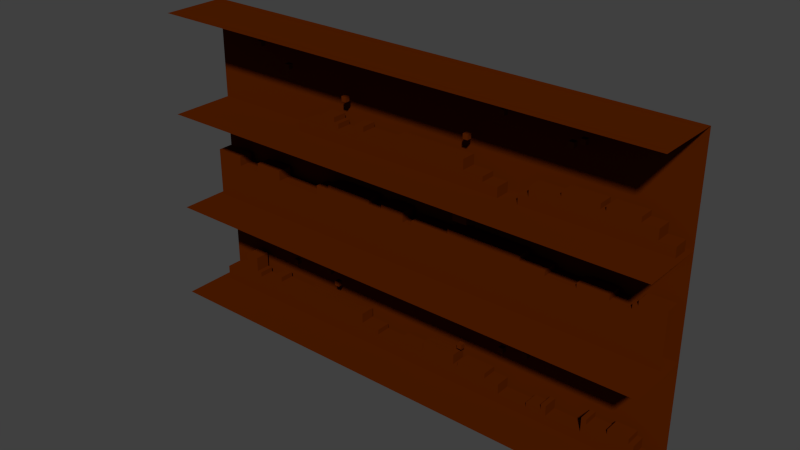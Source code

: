 # Source: test_module_earth_set1_1.blend  (saved by Blender 2.70.0; exported with 4.5.12 LTS)
import bpy
from mathutils import Matrix  # noqa: F401  (used for matrix-valued properties, if any)

bpy.ops.wm.read_factory_settings(use_empty=True)
scene = bpy.context.scene
scene.name = 'Scene'

# ---- collections
col_collection_1 = bpy.data.collections.new('Collection 1'); scene.collection.children.link(col_collection_1)

# ---- materials (node trees are filled in below, after node groups)
mat_stone = bpy.data.materials.new('stone')
mat_stone.alpha_threshold = 0.0
mat_stone.roughness = 0.5
mat_stone.line_color = (0.0, 0.0, 0.0, 1.0)

# ---- material node trees
mat_stone.use_nodes = True; mat_stone.node_tree.nodes.clear()
_N = mat_stone.node_tree.nodes; _L = mat_stone.node_tree.links
n0 = _N.new('ShaderNodeOutputMaterial'); n0.name = 'Material Output'; n0.location = (300, 300)
n1 = _N.new('ShaderNodeBsdfDiffuse'); n1.name = 'Diffuse BSDF'; n1.location = (10, 300)
n1.inputs[0].default_value = (0.08714, 0.01352, 0.0, 1.0)
_L.new(n1.outputs[0], n0.inputs[0])
n0.is_active_output = True

# ---- world
world_world = bpy.data.worlds.new('World'); scene.world = world_world
world_world.color = (0.05088, 0.05088, 0.05088)
world_world.use_sun_shadow = False
world_world.sun_shadow_jitter_overblur = 0.0
world_world.cycles.sampling_method = 'MANUAL'
world_world.cycles.sample_map_resolution = 256

# ---- meshes
me_plane = bpy.data.meshes.new('Plane')
me_plane.from_pydata([(-0.865, 0.009756, 2.887), (-0.865, 0.1098, 2.887), (-0.765, 0.009756, 2.887), (-0.765, 0.1098, 2.887), (-0.765, 0.009756, 2.787), (-0.865, 0.009756, 2.787), (-0.765, 0.1098, 2.787), (-0.865, 0.1098, 2.787), (1.135, 0.009756, 2.687), (1.135, 0.1098, 2.687), (1.235, 0.009756, 2.687), (1.235, 0.1098, 2.687), (1.235, 0.009756, 2.587), (1.135, 0.009756, 2.587), (1.235, 0.1098, 2.587), (1.135, 0.1098, 2.587), (2.635, 0.009756, 2.587), (2.635, 0.1098, 2.587), (2.735, 0.009756, 2.587), (2.735, 0.1098, 2.587), (2.735, 0.009756, 2.487), (2.635, 0.009756, 2.487), (2.735, 0.1098, 2.487), (2.635, 0.1098, 2.487), (2.435, 0.009756, 2.487), (2.435, 0.1098, 2.487), (2.535, 0.009756, 2.487), (2.535, 0.1098, 2.487), (2.535, 0.009756, 2.387), (2.435, 0.009756, 2.387), (2.535, 0.1098, 2.387), (2.435, 0.1098, 2.387), (4.035, 0.009756, 2.887), (4.035, 0.1098, 2.887), (4.135, 0.009756, 2.887), (4.135, 0.1098, 2.887), (4.135, 0.009756, 2.787), (4.035, 0.009756, 2.787), (4.135, 0.1098, 2.787), (4.035, 0.1098, 2.787), (-4.365, 0.009756, 2.687), (-4.365, 0.1098, 2.687), (-4.265, 0.009756, 2.687), (-4.265, 0.1098, 2.687), (-4.265, 0.009756, 2.587), (-4.365, 0.009756, 2.587), (-4.265, 0.1098, 2.587), (-4.365, 0.1098, 2.587), (-3.665, 0.009756, 2.387), (-3.665, 0.1098, 2.387), (-3.565, 0.009756, 2.387), (-3.565, 0.1098, 2.387), (-3.565, 0.009756, 2.287), (-3.665, 0.009756, 2.287), (-3.565, 0.1098, 2.287), (-3.665, 0.1098, 2.287), (0.435, 0.009756, 2.087), (0.435, 0.1098, 2.087), (0.535, 0.009756, 2.087), (0.535, 0.1098, 2.087), (0.535, 0.009756, 1.987), (0.435, 0.009756, 1.987), (0.535, 0.1098, 1.987), (0.435, 0.1098, 1.987), (-2.265, 0.009756, 2.087), (-2.265, 0.1098, 2.087), (-2.165, 0.009756, 2.087), (-2.165, 0.1098, 2.087), (-2.165, 0.009756, 1.987), (-2.265, 0.009756, 1.987), (-2.165, 0.1098, 1.987), (-2.265, 0.1098, 1.987), (-2.565, 0.009756, -1.813), (-2.565, 0.1098, -1.813), (-2.465, 0.009756, -1.813), (-2.465, 0.1098, -1.813), (-2.465, 0.009756, -1.913), (-2.565, 0.009756, -1.913), (-2.465, 0.1098, -1.913), (-2.565, 0.1098, -1.913), (-2.765, 0.009756, -1.613), (-2.765, 0.1098, -1.613), (-2.665, 0.009756, -1.613), (-2.665, 0.1098, -1.613), (-2.665, 0.009756, -1.713), (-2.765, 0.009756, -1.713), (-2.665, 0.1098, -1.713), (-2.765, 0.1098, -1.713), (0.435, 0.009756, -2.013), (0.435, 0.1098, -2.013), (0.535, 0.009756, -2.013), (0.535, 0.1098, -2.013), (0.535, 0.009756, -2.113), (0.435, 0.009756, -2.113), (0.535, 0.1098, -2.113), (0.435, 0.1098, -2.113), (1.335, 0.009756, -1.713), (1.335, 0.1098, -1.713), (1.435, 0.009756, -1.713), (1.435, 0.1098, -1.713), (1.435, 0.009756, -1.813), (1.335, 0.009756, -1.813), (1.435, 0.1098, -1.813), (1.335, 0.1098, -1.813), (-3.665, 0.009756, -1.713), (-3.665, 0.1098, -1.713), (-3.565, 0.009756, -1.713), (-3.565, 0.1098, -1.713), (-3.565, 0.009756, -1.813), (-3.665, 0.009756, -1.813), (-3.565, 0.1098, -1.813), (-3.665, 0.1098, -1.813), (-5.665, -0.9902, 3.187), (4.535, -0.9902, 3.187), (-5.665, 0.3098, 3.187), (4.535, 0.3098, 3.187), (4.435, -0.09024, 1.387), (4.435, 0.2098, 1.387), (4.135, 0.2098, 1.387), (4.135, -0.09024, 1.387), (4.435, -0.09024, 1.287), (4.435, 0.2098, 1.287), (4.235, -0.09024, 1.287), (3.835, -0.09024, 1.387), (3.935, -0.09024, 1.287), (4.135, 0.2098, 1.587), (4.135, -0.09024, 1.587), (3.835, 0.2098, 1.587), (3.835, -0.09024, 1.587), (3.235, -0.09024, 1.387), (3.635, -0.09024, 1.287), (3.235, 0.2098, 1.587), (3.235, -0.09024, 1.587), (3.135, -0.09024, 1.387), (2.935, -0.09024, 1.287), (3.135, 0.2098, 1.587), (3.135, -0.09024, 1.587), (2.435, -0.09024, 1.387), (2.835, -0.09024, 1.287), (2.435, 0.2098, 1.587), (2.435, -0.09024, 1.587), (2.135, -0.09024, 1.387), (2.235, -0.09024, 1.287), (2.135, 0.2098, 1.587), (2.135, -0.09024, 1.587), (1.835, 0.2098, 1.387), (1.835, -0.09024, 1.387), (1.935, -0.09024, 1.287), (1.835, 0.2098, 1.587), (1.835, -0.09024, 1.587), (1.635, 0.2098, 1.387), (1.635, -0.09024, 1.387), (1.635, 0.2098, 1.287), (1.635, -0.09024, 1.287), (3.835, 0.2098, 1.687), (3.835, -0.09024, 1.687), (3.235, 0.2098, 1.687), (3.235, -0.09024, 1.687), (3.135, 0.2098, 1.687), (3.135, -0.09024, 1.687), (2.435, 0.2098, 1.687), (2.435, -0.09024, 1.687), (1.635, -0.09024, 1.087), (1.635, 0.2098, 1.087), (1.935, 0.2098, 1.087), (1.935, -0.09024, 1.087), (2.235, -0.09024, 1.087), (1.935, 0.2098, 0.887), (1.935, -0.09024, 0.887), (2.235, 0.2098, 0.887), (2.235, -0.09024, 0.887), (2.835, -0.09024, 1.087), (2.835, 0.2098, 0.887), (2.835, -0.09024, 0.887), (2.935, -0.09024, 1.087), (2.935, 0.2098, 0.887), (2.935, -0.09024, 0.887), (3.635, -0.09024, 1.087), (3.635, 0.2098, 0.887), (3.635, -0.09024, 0.887), (3.935, -0.09024, 1.087), (3.935, 0.2098, 0.887), (3.935, -0.09024, 0.887), (4.235, 0.2098, 1.087), (4.235, -0.09024, 1.087), (4.235, 0.2098, 0.887), (4.235, -0.09024, 0.887), (4.435, 0.2098, 1.087), (4.435, -0.09024, 1.087), (2.235, 0.2098, 0.787), (2.235, -0.09024, 0.787), (2.835, 0.2098, 0.787), (2.835, -0.09024, 0.787), (2.935, 0.2098, 0.687), (2.935, -0.09024, 0.687), (3.635, 0.2098, 0.687), (3.635, -0.09024, 0.687), (0.535, 0.2098, 1.687), (-0.965, 0.2098, 1.687), (0.535, -0.09024, 1.687), (-0.965, -0.09024, 1.687), (0.535, -0.09024, 1.487), (0.535, 0.2098, 1.487), (0.935, -0.09024, 1.487), (0.935, 0.2098, 1.487), (0.935, -0.09024, 1.387), (0.935, 0.2098, 1.387), (1.235, -0.09024, 1.387), (1.235, 0.2098, 1.387), (1.235, 0.2098, 1.287), (-0.965, 0.2098, 1.587), (-0.965, -0.09024, 1.587), (-1.665, 0.2098, 1.587), (-1.665, -0.09024, 1.587), (-1.665, 0.2098, 1.687), (-1.665, -0.09024, 1.687), (-1.865, 0.2098, 1.687), (-1.865, -0.09024, 1.687), (-1.865, 0.2098, 1.487), (-1.865, -0.09024, 1.487), (-3.065, 0.2098, 1.487), (-3.065, -0.09024, 1.487), (-3.065, 0.2098, 1.387), (-3.265, 0.2098, 1.387), (-3.265, -0.09024, 1.387), (-3.265, 0.2098, 1.287), (-2.965, -0.09024, 1.287), (-3.065, -0.09024, 1.387), (-1.865, -0.09024, 1.287), (-1.865, -0.09024, 1.387), (-1.665, -0.09024, 1.287), (-1.665, -0.09024, 1.387), (-1.065, -0.09024, 1.287), (-0.965, -0.09024, 1.387), (0.635, -0.09024, 1.287), (0.535, -0.09024, 1.387), (1.035, -0.09024, 1.287), (-2.265, -0.09024, 1.487), (-2.265, 0.2098, 1.487), (-2.265, -0.09024, 1.387), (-2.265, -0.09024, 1.287), (-2.665, 0.2098, 1.487), (-2.665, -0.09024, 1.387), (-2.665, -0.09024, 1.487), (-2.565, -0.09024, 1.287), (-2.265, -0.09024, 1.587), (-2.365, -0.09024, 1.587), (-2.365, -0.09024, 1.687), (-2.665, -0.09024, 1.687), (-2.665, -0.09024, 1.587), (-2.265, 0.2098, 1.587), (-2.365, 0.2098, 1.587), (-2.365, 0.2098, 1.687), (-2.665, 0.2098, 1.687), (-2.665, 0.2098, 1.587), (-2.565, 0.2098, 0.687), (-1.065, 0.2098, 0.687), (-2.565, -0.09024, 0.687), (-1.065, -0.09024, 0.687), (-2.565, -0.09024, 0.887), (-2.565, 0.2098, 0.887), (-2.965, -0.09024, 0.887), (-2.965, 0.2098, 0.887), (-2.965, -0.09024, 0.987), (-2.965, 0.2098, 0.987), (-3.265, -0.09024, 0.987), (-3.265, 0.2098, 0.987), (-3.265, -0.09024, 1.287), (-1.065, 0.2098, 0.787), (-1.065, -0.09024, 0.787), (-0.365, 0.2098, 0.787), (-0.365, -0.09024, 0.787), (-0.365, 0.2098, 0.687), (-0.365, -0.09024, 0.687), (-0.165, 0.2098, 0.687), (-0.165, -0.09024, 0.687), (-0.165, 0.2098, 0.887), (-0.165, -0.09024, 0.887), (1.035, 0.2098, 0.887), (1.035, -0.09024, 0.887), (1.035, 0.2098, 0.987), (1.235, 0.2098, 0.987), (1.235, -0.09024, 0.987), (1.235, -0.09024, 1.287), (1.035, -0.09024, 0.987), (-0.165, -0.09024, 0.987), (-0.365, -0.09024, 0.987), (-1.065, -0.09024, 0.987), (-2.565, -0.09024, 0.987), (0.235, -0.09024, 0.887), (0.235, 0.2098, 0.887), (0.235, -0.09024, 0.987), (0.635, 0.2098, 0.887), (0.635, -0.09024, 0.987), (0.635, -0.09024, 0.887), (0.235, -0.09024, 0.787), (0.335, -0.09024, 0.787), (0.335, -0.09024, 0.487), (0.635, -0.09024, 0.487), (0.635, -0.09024, 0.787), (0.235, 0.2098, 0.787), (0.335, 0.2098, 0.787), (0.335, 0.2098, 0.487), (0.635, 0.2098, 0.487), (0.635, 0.2098, 0.787), (-5.765, -0.9902, -2.813), (4.435, -0.9902, -2.813), (-5.765, 0.3098, -2.813), (4.435, 0.3098, -2.813), (-5.665, -0.9902, 1.187), (4.535, -0.9902, 1.187), (-5.665, 0.3098, 1.187), (4.535, 0.3098, 1.187), (-5.665, -0.9902, -0.813), (4.535, -0.9902, -0.813), (-5.665, 0.3098, -0.813), (4.535, 0.3098, -0.813), (-4.365, 0.009756, -1.413), (-4.365, 0.1098, -1.413), (-4.265, 0.009756, -1.413), (-4.265, 0.1098, -1.413), (-4.265, 0.009756, -1.513), (-4.365, 0.009756, -1.513), (-4.265, 0.1098, -1.513), (-4.365, 0.1098, -1.513), (-2.265, 0.009756, -1.313), (-2.265, 0.1098, -1.313), (-2.165, 0.009756, -1.313), (-2.165, 0.1098, -1.313), (-2.165, 0.009756, -1.413), (-2.265, 0.009756, -1.413), (-2.165, 0.1098, -1.413), (-2.265, 0.1098, -1.413), (3.635, 0.009756, -1.213), (3.635, 0.1098, -1.213), (3.735, 0.009756, -1.213), (3.735, 0.1098, -1.213), (3.735, 0.009756, -1.313), (3.635, 0.009756, -1.313), (3.735, 0.1098, -1.313), (3.635, 0.1098, -1.313), (2.735, 0.009756, -1.313), (2.735, 0.1098, -1.313), (2.835, 0.009756, -1.313), (2.835, 0.1098, -1.313), (2.835, 0.009756, -1.413), (2.735, 0.009756, -1.413), (2.835, 0.1098, -1.413), (2.735, 0.1098, -1.413), (2.635, 0.009756, -1.513), (2.635, 0.1098, -1.513), (2.735, 0.009756, -1.513), (2.735, 0.1098, -1.513), (2.735, 0.009756, -1.613), (2.635, 0.009756, -1.613), (2.735, 0.1098, -1.613), (2.635, 0.1098, -1.613), (1.835, 0.009756, -1.613), (1.835, 0.1098, -1.613), (1.935, 0.009756, -1.613), (1.935, 0.1098, -1.613), (1.935, 0.009756, -1.713), (1.835, 0.009756, -1.713), (1.935, 0.1098, -1.713), (1.835, 0.1098, -1.713), (1.135, 0.009756, -1.413), (1.135, 0.1098, -1.413), (1.235, 0.009756, -1.413), (1.235, 0.1098, -1.413), (1.235, 0.009756, -1.513), (1.135, 0.009756, -1.513), (1.235, 0.1098, -1.513), (1.135, 0.1098, -1.513), (-0.365, 0.009756, -1.213), (-0.365, 0.1098, -1.213), (-0.265, 0.009756, -1.213), (-0.265, 0.1098, -1.213), (-0.265, 0.009756, -1.313), (-0.365, 0.009756, -1.313), (-0.265, 0.1098, -1.313), (-0.365, 0.1098, -1.313), (-1.365, 0.009756, -1.213), (-1.365, 0.1098, -1.213), (-1.265, 0.009756, -1.213), (-1.265, 0.1098, -1.213), (-1.265, 0.009756, -1.313), (-1.365, 0.009756, -1.313), (-1.265, 0.1098, -1.313), (-1.365, 0.1098, -1.313), (1.735, -0.09024, -2.613), (1.735, 0.2098, -2.613), (1.435, 0.2098, -2.613), (1.435, -0.09024, -2.613), (1.735, -0.09024, -2.813), (1.435, -0.09024, -2.813), (1.135, -0.09024, -2.613), (1.135, -0.09024, -2.813), (1.435, 0.2098, -2.413), (1.435, -0.09024, -2.413), (1.135, 0.2098, -2.413), (1.135, -0.09024, -2.413), (0.535, -0.09024, -2.613), (0.535, -0.09024, -2.813), (0.535, 0.2098, -2.413), (0.535, -0.09024, -2.413), (0.435, -0.09024, -2.613), (0.435, -0.09024, -2.813), (0.435, 0.2098, -2.413), (0.435, -0.09024, -2.413), (-0.265, -0.09024, -2.613), (-0.265, -0.09024, -2.813), (-0.265, 0.2098, -2.413), (-0.265, -0.09024, -2.413), (-0.565, -0.09024, -2.613), (-0.565, -0.09024, -2.813), (-0.565, 0.2098, -2.413), (-0.565, -0.09024, -2.413), (-0.865, 0.2098, -2.513), (-0.865, -0.09024, -2.513), (-0.865, -0.09024, -2.813), (-0.865, 0.2098, -2.413), (-0.865, -0.09024, -2.413), (1.135, 0.2098, -2.313), (1.135, -0.09024, -2.313), (0.535, 0.2098, -2.313), (0.535, -0.09024, -2.313), (0.435, 0.2098, -2.213), (0.435, -0.09024, -2.213), (-0.265, 0.2098, -2.213), (-0.265, -0.09024, -2.213), (2.035, -0.09024, -2.613), (2.035, 0.2098, -2.613), (2.035, -0.09024, -2.813), (2.335, -0.09024, -2.613), (2.335, -0.09024, -2.813), (2.435, -0.09024, -2.613), (2.435, 0.2098, -2.613), (2.435, -0.09024, -2.813), (3.135, -0.09024, -2.613), (3.135, 0.2098, -2.613), (3.135, -0.09024, -2.813), (3.235, -0.09024, -2.613), (3.235, -0.09024, -2.813), (3.635, -0.09024, -2.613), (3.635, -0.09024, -2.813), (4.035, -0.09024, -2.613), (4.035, -0.09024, -2.813), (4.135, -0.09024, -2.613), (4.135, 0.2098, -2.613), (4.135, -0.09024, -2.813), (4.535, -0.09024, -2.613), (4.535, 0.2098, -2.613), (4.535, -0.09024, -2.813), (4.535, 0.2098, -2.813), (2.035, -0.09024, -2.513), (2.035, 0.2098, -2.513), (2.335, -0.09024, -2.513), (2.335, 0.2098, -2.513), (2.435, -0.09024, -2.513), (2.435, 0.2098, -2.513), (2.335, -0.09024, -2.413), (2.335, 0.2098, -2.413), (2.435, -0.09024, -2.413), (2.435, 0.2098, -2.413), (3.135, -0.09024, -2.413), (3.135, 0.2098, -2.413), (3.235, -0.09024, -2.413), (3.235, 0.2098, -2.413), (3.635, -0.09024, -2.413), (3.635, 0.2098, -2.413), (4.035, -0.09024, -2.413), (4.035, 0.2098, -2.413), (4.135, -0.09024, -2.413), (4.135, 0.2098, -2.413), (3.635, -0.09024, -2.313), (3.635, 0.2098, -2.313), (4.035, -0.09024, -2.313), (4.035, 0.2098, -2.313), (3.135, 0.2098, -2.313), (3.235, -0.09024, -2.313), (3.235, 0.2098, -2.313), (3.135, -0.09024, -2.313), (-1.765, 0.2098, -2.213), (-3.265, 0.2098, -2.213), (-1.765, -0.09024, -2.213), (-3.265, -0.09024, -2.213), (-1.765, -0.09024, -2.413), (-1.765, 0.2098, -2.413), (-1.365, -0.09024, -2.413), (-1.365, 0.2098, -2.413), (-1.365, -0.09024, -2.513), (-1.365, 0.2098, -2.513), (-1.065, -0.09024, -2.513), (-1.065, 0.2098, -2.513), (-1.065, -0.09024, -2.813), (-3.265, 0.2098, -2.313), (-3.265, -0.09024, -2.313), (-3.965, 0.2098, -2.313), (-3.965, -0.09024, -2.313), (-3.965, 0.2098, -2.213), (-3.965, -0.09024, -2.213), (-4.165, 0.2098, -2.213), (-4.165, -0.09024, -2.213), (-4.165, 0.2098, -2.413), (-4.165, -0.09024, -2.413), (-5.365, 0.2098, -2.413), (-5.365, -0.09024, -2.413), (-5.365, 0.2098, -2.513), (-5.565, 0.2098, -2.513), (-5.565, -0.09024, -2.513), (-5.565, 0.2098, -2.813), (-5.565, -0.09024, -2.813), (-5.365, -0.09024, -2.813), (-5.365, -0.09024, -2.513), (-4.165, -0.09024, -2.813), (-4.165, -0.09024, -2.513), (-3.965, -0.09024, -2.813), (-3.965, -0.09024, -2.513), (-3.265, -0.09024, -2.813), (-3.265, -0.09024, -2.513), (-1.765, -0.09024, -2.813), (-1.765, -0.09024, -2.513), (-1.365, -0.09024, -2.813), (-4.565, -0.09024, -2.413), (-4.565, 0.2098, -2.413), (-4.565, -0.09024, -2.513), (-4.565, -0.09024, -2.813), (-4.965, 0.2098, -2.413), (-4.965, -0.09024, -2.513), (-4.965, -0.09024, -2.413), (-4.965, -0.09024, -2.813), (-4.565, -0.09024, -2.313), (-4.665, -0.09024, -2.313), (-4.665, -0.09024, -2.013), (-4.965, -0.09024, -2.013), (-4.965, -0.09024, -2.313), (-4.565, 0.2098, -2.313), (-4.665, 0.2098, -2.313), (-4.665, 0.2098, -2.013), (-4.965, 0.2098, -2.013), (-4.965, 0.2098, -2.313), (-5.565, -0.09024, 0.187), (-4.965, -0.09024, 0.187), (-5.565, 0.2098, 0.187), (-4.965, 0.2098, 0.187), (-4.965, -0.09024, -0.01301), (-4.965, 0.2098, -0.01301), (-4.465, -0.09024, -0.01301), (-4.465, 0.2098, -0.01301), (-4.465, -0.09024, 0.187), (-4.465, 0.2098, 0.187), (-3.865, -0.09024, 0.187), (-3.865, 0.2098, 0.187), (-3.865, -0.09024, -0.01301), (-3.865, 0.2098, -0.01301), (-2.865, -0.09024, -0.01301), (-2.865, 0.2098, -0.01301), (-2.865, -0.09024, 0.187), (-2.865, 0.2098, 0.187), (-2.565, -0.09024, 0.187), (-2.565, 0.2098, 0.187), (-2.565, -0.09024, 0.287), (-2.565, 0.2098, 0.287), (-1.565, -0.09024, 0.287), (-1.565, 0.2098, 0.287), (-1.565, -0.09024, 0.187), (-1.565, 0.2098, 0.187), (-1.265, -0.09024, 0.187), (-1.265, 0.2098, 0.187), (-1.265, -0.09024, 0.287), (-1.265, 0.2098, 0.287), (-0.765, -0.09024, 0.287), (-0.765, 0.2098, 0.287), (-0.765, -0.09024, 0.08699), (-0.765, 0.2098, 0.08699), (-0.565, 0.2098, 0.08699), (-0.565, -0.09024, 0.187), (-0.565, 0.2098, 0.187), (0.235, -0.09024, 0.187), (0.235, 0.2098, 0.187), (0.235, -0.09024, 0.287), (0.235, 0.2098, 0.287), (0.435, -0.09024, 0.287), (0.435, 0.2098, 0.287), (1.435, -0.09024, 0.287), (1.435, 0.2098, 0.287), (1.735, -0.09024, 0.287), (1.735, 0.2098, 0.287), (1.735, -0.09024, 0.187), (1.735, 0.2098, 0.187), (2.235, -0.09024, 0.187), (2.235, 0.2098, 0.187), (2.235, 0.2098, 0.08699), (2.835, -0.09024, 0.08699), (2.835, 0.2098, 0.08699), (2.835, -0.09024, 0.187), (2.835, 0.2098, 0.187), (3.435, -0.09024, 0.187), (3.435, 0.2098, 0.187), (3.435, -0.09024, 0.08699), (3.435, 0.2098, 0.08699), (3.835, 0.2098, 0.08699), (3.835, -0.09024, 0.187), (3.835, 0.2098, 0.187), (3.935, 0.2098, 0.187), (3.935, -0.09024, 0.287), (3.935, 0.2098, 0.287), (4.435, -0.09024, 0.287), (4.435, 0.2098, 0.287), (0.435, -0.09024, 0.187), (1.435, -0.09024, 0.187), (-0.765, -0.09024, 0.187), (-0.765, 0.2098, 0.187), (-5.565, -0.09024, -0.01301), (-2.865, -0.09024, 0.08699), (-2.565, -0.09024, 0.08699), (-1.565, -0.09024, 0.08699), (-1.265, -0.09024, 0.08699), (-0.565, -0.09024, 0.08699), (0.235, -0.09024, 0.08699), (1.735, -0.09024, 0.08699), (2.235, -0.09024, 0.08699), (0.435, -0.09024, 0.08699), (1.435, -0.09024, 0.08699), (3.835, -0.09024, 0.08699), (4.435, -0.09024, 0.187), (3.935, -0.09024, 0.187), (3.935, -0.09024, 0.08699), (4.435, -0.09024, 0.08699), (2.835, -0.09024, -0.01301), (3.435, -0.09024, -0.01301), (3.835, -0.09024, -0.01301), (-2.565, -0.09024, -0.01301), (-1.565, -0.09024, -0.01301), (-1.265, -0.09024, -0.01301), (-0.765, -0.09024, -0.01301), (-0.565, -0.09024, -0.01301), (0.235, -0.09024, -0.01301), (1.735, -0.09024, -0.01301), (2.235, -0.09024, -0.01301), (0.435, -0.09024, -0.01301), (1.435, -0.09024, -0.01301), (3.935, -0.09024, -0.01301), (4.435, -0.09024, -0.01301), (-4.965, -0.09024, -0.813), (-4.465, -0.09024, -0.813), (-3.865, -0.09024, -0.813), (-2.865, -0.09024, -0.813), (-5.565, -0.09024, -0.813), (2.835, -0.09024, -0.813), (3.435, -0.09024, -0.813), (3.835, -0.09024, -0.813), (-2.565, -0.09024, -0.813), (-1.565, -0.09024, -0.813), (-1.265, -0.09024, -0.813), (-0.765, -0.09024, -0.813), (-0.565, -0.09024, -0.813), (0.235, -0.09024, -0.813), (1.735, -0.09024, -0.813), (2.235, -0.09024, -0.813), (0.435, -0.09024, -0.813), (1.435, -0.09024, -0.813), (3.935, -0.09024, -0.813), (4.435, -0.09024, -0.813), (-4.965, -0.09024, -0.913), (-4.465, -0.09024, -0.913), (-3.865, -0.09024, -0.913), (-2.865, -0.09024, -0.913), (2.835, -0.09024, -0.913), (3.435, -0.09024, -0.913), (3.835, -0.09024, -0.913), (-2.565, -0.09024, -0.913), (-1.565, -0.09024, -0.913), (-1.265, -0.09024, -0.913), (-0.765, -0.09024, -0.913), (-0.565, -0.09024, -0.913), (0.235, -0.09024, -0.913), (1.735, -0.09024, -0.913), (2.235, -0.09024, -0.913), (0.435, -0.09024, -0.913), (1.435, -0.09024, -0.913), (3.935, -0.09024, -0.913), (-4.465, -0.09024, -1.013), (-3.865, -0.09024, -1.013), (-2.865, -0.09024, -1.013), (-2.565, -0.09024, -1.013), (-3.865, -0.09024, -1.113), (-2.865, -0.09024, -1.113), (-0.765, -0.09024, -1.013), (-0.565, -0.09024, -1.013), (0.235, -0.09024, -1.013), (0.435, -0.09024, -1.013), (-0.765, -0.09024, -1.113), (-0.565, -0.09024, -1.113), (2.835, -0.09024, -1.013), (1.735, -0.09024, -1.013), (2.235, -0.09024, -1.013), (1.435, -0.09024, -1.013), (1.735, -0.09024, -1.213), (2.235, -0.09024, -1.213), (3.835, -0.09024, -1.013), (3.935, -0.09024, -1.013), (-5.665, 0.3098, -2.813), (4.535, 0.3098, -2.813)], [], [(1, 0, 2, 3), (0, 5, 4, 2), (4, 5, 7, 6), (5, 0, 1, 7), (2, 4, 6, 3), (9, 8, 10, 11), (8, 13, 12, 10), (12, 13, 15, 14), (13, 8, 9, 15), (10, 12, 14, 11), (17, 16, 18, 19), (16, 21, 20, 18), (20, 21, 23, 22), (21, 16, 17, 23), (18, 20, 22, 19), (25, 24, 26, 27), (24, 29, 28, 26), (28, 29, 31, 30), (29, 24, 25, 31), (26, 28, 30, 27), (33, 32, 34, 35), (32, 37, 36, 34), (36, 37, 39, 38), (37, 32, 33, 39), (34, 36, 38, 35), (41, 40, 42, 43), (40, 45, 44, 42), (44, 45, 47, 46), (45, 40, 41, 47), (42, 44, 46, 43), (49, 48, 50, 51), (48, 53, 52, 50), (52, 53, 55, 54), (53, 48, 49, 55), (50, 52, 54, 51), (57, 56, 58, 59), (56, 61, 60, 58), (60, 61, 63, 62), (61, 56, 57, 63), (58, 60, 62, 59), (65, 64, 66, 67), (64, 69, 68, 66), (68, 69, 71, 70), (69, 64, 65, 71), (66, 68, 70, 67), (73, 72, 74, 75), (72, 77, 76, 74), (76, 77, 79, 78), (77, 72, 73, 79), (74, 76, 78, 75), (81, 80, 82, 83), (80, 85, 84, 82), (84, 85, 87, 86), (85, 80, 81, 87), (82, 84, 86, 83), (89, 88, 90, 91), (88, 93, 92, 90), (92, 93, 95, 94), (93, 88, 89, 95), (90, 92, 94, 91), (97, 96, 98, 99), (96, 101, 100, 98), (100, 101, 103, 102), (101, 96, 97, 103), (98, 100, 102, 99), (105, 104, 106, 107), (104, 109, 108, 106), (108, 109, 111, 110), (109, 104, 105, 111), (106, 108, 110, 107), (112, 113, 115, 114), (120, 121, 117, 116), (122, 120, 116, 119), (116, 117, 118, 119), (122, 119, 123, 124), (126, 125, 127, 128), (123, 119, 126, 128), (123, 128, 132, 129), (119, 118, 125, 126), (129, 132, 136, 133), (124, 123, 129, 130), (133, 136, 140, 137), (132, 131, 135, 136), (130, 129, 133, 134), (137, 140, 144, 141), (134, 133, 137, 138), (141, 144, 149, 146), (140, 139, 143, 144), (138, 137, 141, 142), (146, 145, 150, 151), (145, 146, 149, 148), (144, 143, 148, 149), (142, 141, 146, 147), (152, 153, 151, 150), (147, 146, 151, 153), (155, 154, 156, 157), (132, 128, 155, 157), (131, 132, 157, 156), (128, 127, 154, 155), (159, 158, 160, 161), (140, 136, 159, 161), (139, 140, 161, 160), (136, 135, 158, 159), (147, 165, 166, 142), (162, 163, 164, 165), (168, 167, 169, 170), (166, 165, 168, 170), (166, 170, 173, 171), (165, 164, 167, 168), (171, 173, 176, 174), (174, 176, 179, 177), (173, 172, 175, 176), (138, 171, 174, 134), (177, 179, 182, 180), (134, 174, 177, 130), (180, 182, 186, 184), (179, 178, 181, 182), (130, 177, 180, 124), (184, 183, 187, 188), (183, 184, 186, 185), (182, 181, 185, 186), (124, 180, 184, 122), (190, 189, 191, 192), (173, 170, 190, 192), (172, 173, 192, 191), (170, 169, 189, 190), (194, 193, 195, 196), (179, 176, 194, 196), (178, 179, 196, 195), (176, 175, 193, 194), (142, 166, 171, 138), (153, 152, 163, 162), (122, 184, 188, 120), (121, 120, 188, 187), (147, 153, 162, 165), (197, 198, 200, 199), (197, 199, 201, 202), (202, 201, 203, 204), (204, 203, 205, 206), (206, 205, 207, 208), (200, 198, 210, 211), (211, 210, 212, 213), (213, 212, 214, 215), (215, 214, 216, 217), (217, 216, 218, 219), (243, 241, 220, 221), (200, 211, 201, 199), (215, 217, 219, 213), (239, 240, 228, 229), (229, 228, 230, 231), (231, 230, 232, 233), (233, 232, 234, 235), (211, 233, 235, 201), (213, 231, 233, 211), (219, 229, 231, 213), (221, 220, 222, 227), (227, 222, 223, 224), (243, 221, 227, 242), (235, 234, 236, 205), (201, 235, 205, 203), (219, 218, 238, 237), (242, 244, 240, 239), (219, 237, 239, 229), (237, 243, 242, 239), (227, 226, 244, 242), (247, 248, 249, 246), (245, 246, 237), (249, 243, 237, 246), (249, 248, 253, 254), (248, 247, 252, 253), (247, 246, 251, 252), (246, 245, 250, 251), (243, 249, 254, 241), (245, 237, 238, 250), (255, 256, 258, 257), (255, 257, 259, 260), (260, 259, 261, 262), (262, 261, 263, 264), (264, 263, 265, 266), (258, 256, 268, 269), (269, 268, 270, 271), (271, 270, 272, 273), (273, 272, 274, 275), (275, 274, 276, 277), (294, 292, 278, 279), (258, 269, 259, 257), (273, 275, 277, 271), (232, 230, 287), (285, 232, 286), (232, 287, 286), (269, 287, 288, 259), (271, 286, 287, 269), (277, 285, 286, 271), (279, 278, 280, 284), (284, 280, 281, 282), (294, 279, 284, 293), (288, 244, 226, 263), (291, 232, 285), (259, 288, 263, 261), (277, 276, 290, 289), (284, 236, 234, 293), (277, 289, 291, 285), (289, 294, 293, 291), (282, 283, 236, 284), (297, 298, 299, 296), (295, 296, 289), (299, 294, 289, 296), (299, 298, 303, 304), (298, 297, 302, 303), (297, 296, 301, 302), (296, 295, 300, 301), (294, 299, 304, 292), (295, 289, 290, 300), (208, 207, 283, 209), (224, 223, 225, 267), (224, 267, 226, 227), (205, 236, 283, 207), (266, 265, 267, 225), (282, 281, 209, 283), (232, 291, 293, 234), (263, 226, 267, 265), (240, 244, 288), (228, 240, 288, 287), (230, 228, 287), (305, 306, 308, 307), (309, 310, 312, 311), (313, 314, 316, 315), (318, 317, 319, 320), (317, 322, 321, 319), (321, 322, 324, 323), (322, 317, 318, 324), (319, 321, 323, 320), (326, 325, 327, 328), (325, 330, 329, 327), (329, 330, 332, 331), (330, 325, 326, 332), (327, 329, 331, 328), (334, 333, 335, 336), (333, 338, 337, 335), (337, 338, 340, 339), (338, 333, 334, 340), (335, 337, 339, 336), (342, 341, 343, 344), (341, 346, 345, 343), (345, 346, 348, 347), (346, 341, 342, 348), (343, 345, 347, 344), (350, 349, 351, 352), (349, 354, 353, 351), (353, 354, 356, 355), (354, 349, 350, 356), (351, 353, 355, 352), (358, 357, 359, 360), (357, 362, 361, 359), (361, 362, 364, 363), (362, 357, 358, 364), (359, 361, 363, 360), (366, 365, 367, 368), (365, 370, 369, 367), (369, 370, 372, 371), (370, 365, 366, 372), (367, 369, 371, 368), (374, 373, 375, 376), (373, 378, 377, 375), (377, 378, 380, 379), (378, 373, 374, 380), (375, 377, 379, 376), (382, 381, 383, 384), (381, 386, 385, 383), (385, 386, 388, 387), (386, 381, 382, 388), (383, 385, 387, 384), (390, 389, 430, 431), (394, 393, 389, 392), (389, 390, 391, 392), (394, 392, 395, 396), (398, 397, 399, 400), (395, 392, 398, 400), (395, 400, 404, 401), (392, 391, 397, 398), (401, 404, 408, 405), (396, 395, 401, 402), (405, 408, 412, 409), (404, 403, 407, 408), (402, 401, 405, 406), (409, 412, 416, 413), (406, 405, 409, 410), (413, 416, 421, 418), (412, 411, 415, 416), (410, 409, 413, 414), (417, 418, 421, 420), (416, 415, 420, 421), (414, 413, 418, 419), (423, 422, 424, 425), (404, 400, 423, 425), (403, 404, 425, 424), (400, 399, 422, 423), (427, 426, 428, 429), (412, 408, 427, 429), (411, 412, 429, 428), (408, 407, 426, 427), (389, 393, 432, 430), (433, 435, 458, 456), (430, 432, 434, 433), (436, 435, 438, 439), (433, 434, 437, 435), (443, 445, 470, 468), (435, 437, 440, 438), (447, 448, 473, 472), (438, 440, 442, 441), (441, 442, 444, 443), (445, 447, 472, 470), (443, 444, 446, 445), (448, 447, 450, 451), (445, 446, 449, 447), (452, 453, 451, 450), (447, 449, 452, 450), (455, 454, 456, 457), (456, 458, 462, 460), (435, 436, 459, 458), (430, 433, 456, 454), (431, 430, 454, 455), (461, 460, 462, 463), (458, 459, 463, 462), (457, 456, 460, 461), (467, 466, 468, 469), (468, 470, 476, 474), (471, 470, 472, 473), (441, 443, 468, 466), (438, 441, 466, 464), (439, 438, 464, 465), (475, 474, 476, 477), (470, 471, 477, 476), (469, 468, 474, 475), (466, 467, 480, 479), (478, 481, 479, 480), (464, 466, 479, 481), (465, 464, 481, 478), (482, 483, 485, 484), (482, 484, 486, 487), (487, 486, 488, 489), (489, 488, 490, 491), (491, 490, 492, 493), (485, 483, 495, 496), (496, 495, 497, 498), (498, 497, 499, 500), (500, 499, 501, 502), (502, 501, 503, 504), (529, 527, 505, 506), (509, 508, 510, 511), (485, 496, 486, 484), (500, 502, 504, 498), (509, 511, 512, 513), (525, 526, 514, 515), (515, 514, 516, 517), (517, 516, 518, 519), (519, 518, 520, 521), (496, 519, 521, 486), (498, 517, 519, 496), (504, 515, 517, 498), (506, 505, 507, 513), (513, 507, 508, 509), (529, 506, 513, 528), (521, 520, 522, 490), (490, 522, 494, 492), (486, 521, 490, 488), (504, 503, 524, 523), (528, 530, 526, 525), (504, 523, 525, 515), (523, 529, 528, 525), (513, 512, 530, 528), (533, 534, 535, 532), (531, 532, 523), (535, 529, 523, 532), (535, 534, 539, 540), (534, 533, 538, 539), (533, 532, 537, 538), (532, 531, 536, 537), (529, 535, 540, 527), (531, 523, 524, 536), (418, 417, 493, 492), (419, 418, 492, 494), (541, 542, 544, 543), (544, 542, 545, 546), (546, 545, 547, 548), (548, 547, 549, 550), (550, 549, 551, 552), (552, 551, 553, 554), (554, 553, 555, 556), (556, 555, 557, 558), (558, 557, 559, 560), (560, 559, 561, 562), (562, 561, 563, 564), (564, 563, 565, 566), (566, 565, 567, 568), (568, 567, 569, 570), (570, 569, 571, 572), (572, 571, 611, 612), (577, 576, 578, 579), (579, 578, 580, 581), (581, 580, 582, 583), (583, 582, 584, 585), (585, 584, 586, 587), (587, 586, 588, 589), (589, 588, 590, 591), (594, 593, 595, 596), (596, 595, 597, 598), (598, 597, 599, 600), (606, 605, 607, 608), (584, 582, 609, 610), (578, 609, 582, 580), (584, 610, 588, 586), (567, 611, 571, 569), (559, 565, 563, 561), (547, 553, 551, 549), (541, 613, 545, 542), (565, 559, 615, 616), (567, 565, 616, 617), (559, 557, 614, 615), (588, 610, 623, 620), (609, 578, 619, 622), (610, 609, 622, 623), (590, 588, 620, 621), (578, 576, 618, 619), (593, 599, 597, 595), (607, 605, 626, 625), (625, 626, 627, 628), (628, 627, 642, 643), (599, 593, 629, 630), (620, 623, 641, 638), (622, 619, 637, 640), (623, 622, 640, 641), (621, 620, 638, 639), (619, 618, 636, 637), (616, 615, 632, 633), (617, 616, 633, 634), (574, 573, 618, 575), (575, 618, 576, 577), (591, 590, 621, 592), (592, 621, 593, 594), (600, 599, 624, 601), (601, 624, 602, 603), (603, 602, 626, 604), (604, 626, 605, 606), (612, 611, 573, 574), (611, 567, 617, 573), (626, 602, 624, 627), (573, 617, 634, 635), (615, 614, 555, 632), (624, 599, 630, 631), (593, 621, 639, 629), (627, 624, 631, 642), (636, 618, 573, 635), (635, 634, 654, 655), (629, 639, 659, 649), (631, 630, 650, 651), (547, 545, 644, 645), (630, 629, 649, 650), (640, 637, 657, 660), (639, 638, 658, 659), (642, 631, 651, 662), (553, 547, 645, 646), (633, 632, 652, 653), (634, 633, 653, 654), (555, 553, 646, 647), (643, 642, 662, 663), (638, 641, 661, 658), (632, 555, 647, 652), (641, 640, 660, 661), (636, 635, 655, 656), (545, 613, 648, 644), (637, 636, 656, 657), (647, 646, 666, 667), (658, 661, 680, 677), (661, 660, 679, 680), (657, 656, 675, 676), (655, 654, 673, 674), (656, 655, 674, 675), (651, 650, 669, 670), (649, 659, 678, 668), (646, 645, 665, 666), (650, 649, 668, 669), (645, 644, 664, 665), (660, 657, 676, 679), (659, 658, 677, 678), (652, 647, 667, 671), (653, 652, 671, 672), (654, 653, 672, 673), (662, 651, 670, 681), (671, 667, 684, 685), (666, 665, 682, 683), (667, 666, 683, 684), (684, 683, 686, 687), (675, 674, 688, 689), (679, 676, 690, 691), (676, 675, 689, 690), (689, 688, 692, 693), (668, 678, 696, 694), (677, 680, 697, 695), (678, 677, 695, 696), (696, 695, 698, 699), (681, 670, 700, 701), (114, 311, 312, 115), (311, 315, 316, 312), (315, 702, 703, 316)])
me_plane.materials.append(mat_stone)
me_plane.use_remesh_preserve_volume = False
me_plane.use_remesh_preserve_attributes = False
me_plane.use_mirror_vertex_groups = False
me_plane.update()

# ---- objects
ob_empty_001 = bpy.data.objects.new('Empty.001', None)
ob_empty = bpy.data.objects.new('Empty', None)
ob_plane = bpy.data.objects.new('Plane', me_plane)

# ---- transforms, parenting, visibility, modifiers, constraints
ob_empty_001.location = (10.1, -1.2, -1.0)
ob_empty_001.empty_image_offset = (0.0, 0.0)
ob_empty_001.lineart.crease_threshold = 0.0
ob_empty.location = (-0.1, -1.2, -1.0)
ob_empty.empty_image_offset = (0.0, 0.0)
ob_empty.lineart.crease_threshold = 0.0
ob_plane.location = (5.565, -0.2098, -0.187)
ob_plane.lineart.crease_threshold = 0.0

# ---- collection membership
col_collection_1.objects.link(ob_empty_001)
col_collection_1.objects.link(ob_empty)
col_collection_1.objects.link(ob_plane)

# ---- scene / render settings (as saved in the file)
scene.frame_start = 1; scene.frame_end = 250; scene.frame_set(1)
scene.render.engine = 'CYCLES'
scene.render.resolution_percentage = 50
scene.render.dither_intensity = 0.0
scene.cycles.use_denoising = False
scene.cycles.samples = 10
scene.cycles.sampling_pattern = 'TABULATED_SOBOL'
scene.cycles.light_sampling_threshold = 0.0
scene.cycles.use_adaptive_sampling = False
scene.cycles.use_light_tree = False
scene.cycles.blur_glossy = 0.0
scene.cycles.volume_bounces = 1
scene.cycles.pixel_filter_type = 'GAUSSIAN'
scene.cycles.sample_clamp_indirect = 0.0
scene.view_settings.view_transform = 'Standard'
bpy.context.view_layer.update()

# ---- added for rendering (the .blend has no active camera and no usable light): camera, sun
cam_auto = bpy.data.cameras.new('AutoCamera')
cam_auto.lens = 50.0
cam_auto.sensor_width = 36.0
cam_auto.clip_end = 1000.0
ob_auto_camera = bpy.data.objects.new('AutoCamera', cam_auto)
scene.collection.objects.link(ob_auto_camera)
ob_auto_camera.location = (16.0442, -13.8631, 8.87537)
ob_auto_camera.rotation_euler = (1.09748, -7.21219e-08, 0.694738)
scene.camera = ob_auto_camera
light_auto_sun = bpy.data.lights.new('AutoSun', 'SUN')
light_auto_sun.energy = 3.0
light_auto_sun.angle = 0.0523599
ob_auto_sun = bpy.data.objects.new('AutoSun', light_auto_sun)
scene.collection.objects.link(ob_auto_sun)
ob_auto_sun.rotation_euler = (0.872665, 0.174533, 0.523599)
bpy.context.view_layer.update()
